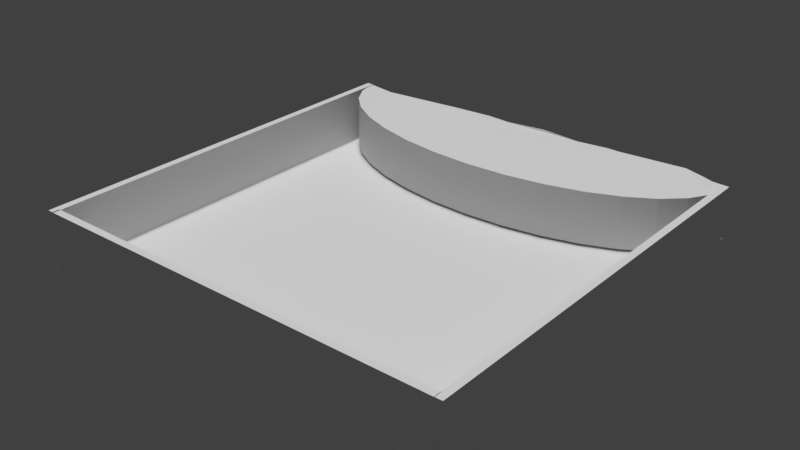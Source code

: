 # Source: mapa_sciany.blend  (saved by Blender 2.79.0; exported with 4.5.12 LTS)
import bpy
from mathutils import Matrix  # noqa: F401  (used for matrix-valued properties, if any)

bpy.ops.wm.read_factory_settings(use_empty=True)
scene = bpy.context.scene
scene.name = 'Scene'

# ---- collections
col_collection_1 = bpy.data.collections.new('Collection 1'); scene.collection.children.link(col_collection_1)

# ---- world
world_world = bpy.data.worlds.new('World'); scene.world = world_world
world_world.color = (0.05088, 0.05088, 0.05088)
world_world.use_sun_shadow = False
world_world.sun_shadow_jitter_overblur = 0.0
world_world.cycles.sampling_method = 'MANUAL'

# ---- lights
light_hemi = bpy.data.lights.new('Hemi', 'SUN')
light_hemi.transmission_factor = 0.0
light_hemi.angle = 0.1993
light_hemi.energy = 0.5
light_hemi.shadow_buffer_clip_start = 0.5
light_hemi.shadow_soft_size = 0.1
light_hemi.shadow_cascade_max_distance = 1000.0
light_hemi_001 = bpy.data.lights.new('Hemi.001', 'SUN')
light_hemi_001.transmission_factor = 0.0
light_hemi_001.angle = 0.1993
light_hemi_001.energy = 0.5
light_hemi_001.shadow_buffer_clip_start = 0.5
light_hemi_001.shadow_soft_size = 0.1
light_hemi_001.shadow_cascade_max_distance = 1000.0
light_hemi_002 = bpy.data.lights.new('Hemi.002', 'SUN')
light_hemi_002.transmission_factor = 0.0
light_hemi_002.angle = 0.1993
light_hemi_002.energy = 0.5
light_hemi_002.shadow_buffer_clip_start = 0.5
light_hemi_002.shadow_soft_size = 0.1
light_hemi_002.shadow_cascade_max_distance = 1000.0
light_hemi_003 = bpy.data.lights.new('Hemi.003', 'SUN')
light_hemi_003.transmission_factor = 0.0
light_hemi_003.angle = 0.1993
light_hemi_003.energy = 0.5
light_hemi_003.shadow_buffer_clip_start = 0.5
light_hemi_003.shadow_soft_size = 0.1
light_hemi_003.shadow_cascade_max_distance = 1000.0

# ---- meshes
me_cylinder = bpy.data.meshes.new('Cylinder')
me_cylinder.from_pydata([(0.04247, 0.1141, -0.9964), (0.04247, 0.1141, 1.004), (0.2312, 0.1145, -1.081), (0.2312, 0.1145, 0.9192), (0.3887, 0.1286, -1.027), (0.3887, 0.1286, 0.9728), (0.5094, 0.1253, -1.047), (0.5094, 0.1253, 0.9531), (0.661, 0.1222, -1.041), (0.661, 0.1222, 0.9595), (0.7875, 0.1116, -0.9047), (0.7875, 0.1116, 1.095), (0.87, 0.105, -1.018), (0.87, 0.105, 0.9821), (0.9189, 0.09237, -1.079), (0.9189, 0.09237, 0.9209), (0.9974, 0.0905, -1.093), (0.9974, 0.0905, 0.907), (0.9808, -0.1951, -1.0), (0.9808, -0.1951, 1.0), (0.9239, -0.3827, -1.0), (0.9239, -0.3827, 1.0), (0.8315, -0.5556, -1.0), (0.8315, -0.5556, 1.0), (0.7071, -0.7071, -1.0), (0.7071, -0.7071, 1.0), (0.5556, -0.8315, -1.0), (0.5556, -0.8315, 1.0), (0.3827, -0.9239, -1.0), (0.3827, -0.9239, 1.0), (0.1951, -0.9808, -1.0), (0.1951, -0.9808, 1.0), (-3.258e-07, -1.0, -1.0), (-3.258e-07, -1.0, 1.0), (-0.1951, -0.9808, -1.0), (-0.1951, -0.9808, 1.0), (-0.3827, -0.9239, -1.0), (-0.3827, -0.9239, 1.0), (-0.5556, -0.8315, -1.0), (-0.5556, -0.8315, 1.0), (-0.7071, -0.7071, -1.0), (-0.7071, -0.7071, 1.0), (-0.8315, -0.5556, -1.0), (-0.8315, -0.5556, 1.0), (-0.9239, -0.3827, -1.0), (-0.9239, -0.3827, 1.0), (-0.9808, -0.1951, -1.0), (-0.9808, -0.1951, 1.0), (-1.0, 9.656e-07, -0.9771), (-1.0, 9.656e-07, 1.023), (-0.9985, 0.02758, -1.147), (-0.9985, 0.02758, 0.8527), (-0.8886, 0.0413, -1.154), (-0.8886, 0.0413, 0.8456), (-0.7671, 0.0594, -1.149), (-0.7671, 0.0594, 0.8511), (-0.6009, 0.08405, -1.146), (-0.6009, 0.08405, 0.8541), (-0.456, 0.1033, -1.105), (-0.456, 0.1033, 0.8954), (-0.2768, 0.1132, -1.086), (-0.2768, 0.1186, 0.9141), (-0.1565, 0.09415, -1.082), (-0.1565, 0.09953, 0.9178)], [], [(0, 1, 3, 2), (2, 3, 5, 4), (4, 5, 7, 6), (6, 7, 9, 8), (8, 9, 11, 10), (10, 11, 13, 12), (12, 13, 15, 14), (14, 15, 17, 16), (16, 17, 19, 18), (18, 19, 21, 20), (20, 21, 23, 22), (22, 23, 25, 24), (24, 25, 27, 26), (26, 27, 29, 28), (28, 29, 31, 30), (30, 31, 33, 32), (32, 33, 35, 34), (34, 35, 37, 36), (36, 37, 39, 38), (38, 39, 41, 40), (40, 41, 43, 42), (42, 43, 45, 44), (44, 45, 47, 46), (46, 47, 49, 48), (48, 49, 51, 50), (50, 51, 53, 52), (52, 53, 55, 54), (54, 55, 57, 56), (56, 57, 59, 58), (58, 59, 61, 60), (3, 1, 63, 61, 59, 57, 55, 53, 51, 49, 47, 45, 43, 41, 39, 37, 35, 33, 31, 29, 27, 25, 23, 21, 19, 17, 15, 13, 11, 9, 7, 5), (60, 61, 63, 62), (62, 63, 1, 0), (0, 2, 4, 6, 8, 10, 12, 14, 16, 18, 20, 22, 24, 26, 28, 30, 32, 34, 36, 38, 40, 42, 44, 46, 48, 50, 52, 54, 56, 58, 60, 62)])
me_cylinder.use_remesh_preserve_volume = False
me_cylinder.use_remesh_preserve_attributes = False
me_cylinder.use_mirror_vertex_groups = False
me_cylinder.update()
me_cube_005 = bpy.data.meshes.new('Cube.005')
me_cube_005.from_pydata([(-1.02, -1.02, -1.02), (-1.02, -1.02, 1.02), (-1.02, 1.02, -1.02), (-1.02, 1.02, 1.02), (1.02, -1.02, -1.02), (1.02, -1.02, 1.02), (1.02, 1.02, -1.02), (1.02, 1.02, 1.02)], [], [(0, 1, 3, 2), (2, 3, 7, 6), (6, 7, 5, 4), (4, 5, 1, 0), (2, 6, 4, 0), (7, 3, 1, 5)])
me_cube_005.use_remesh_preserve_volume = False
me_cube_005.use_remesh_preserve_attributes = False
me_cube_005.use_mirror_vertex_groups = False
me_cube_005.update()
me_plane_003 = bpy.data.meshes.new('Plane.003')
me_plane_003.from_pydata([(-1.0, -1.0, 0.0), (1.0, -1.0, 0.0), (-1.0, 1.0, 0.0), (1.0, 1.0, 0.0)], [], [(0, 1, 3, 2)])
me_plane_003.use_remesh_preserve_volume = False
me_plane_003.use_remesh_preserve_attributes = False
me_plane_003.use_mirror_vertex_groups = False
me_plane_003.update()
me_cube_006 = bpy.data.meshes.new('Cube.006')
me_cube_006.from_pydata([(-1.02, -1.02, -1.02), (-1.02, -1.02, 1.02), (-1.02, 1.02, -1.02), (-1.02, 1.02, 1.02), (1.02, -1.02, -1.02), (1.02, -1.02, 1.02), (1.02, 1.02, -1.02), (1.02, 1.02, 1.02)], [], [(0, 1, 3, 2), (2, 3, 7, 6), (6, 7, 5, 4), (4, 5, 1, 0), (2, 6, 4, 0), (7, 3, 1, 5)])
me_cube_006.use_remesh_preserve_volume = False
me_cube_006.use_remesh_preserve_attributes = False
me_cube_006.use_mirror_vertex_groups = False
me_cube_006.update()
me_cube_008 = bpy.data.meshes.new('Cube.008')
me_cube_008.from_pydata([(-1.02, -1.02, -1.02), (-1.02, -1.02, 1.02), (-1.02, 1.02, -1.02), (-1.02, 1.02, 1.02), (1.02, -1.02, -1.02), (1.02, -1.02, 1.02), (1.02, 1.02, -1.02), (1.02, 1.02, 1.02)], [], [(0, 1, 3, 2), (2, 3, 7, 6), (6, 7, 5, 4), (4, 5, 1, 0), (2, 6, 4, 0), (7, 3, 1, 5)])
me_cube_008.use_remesh_preserve_volume = False
me_cube_008.use_remesh_preserve_attributes = False
me_cube_008.use_mirror_vertex_groups = False
me_cube_008.update()

# ---- objects
ob_hemi = bpy.data.objects.new('Hemi', light_hemi)
ob_cylinder = bpy.data.objects.new('Cylinder', me_cylinder)
ob_cube_002 = bpy.data.objects.new('Cube.002', me_cube_005)
ob_empty = bpy.data.objects.new('Empty', None)
ob_plane = bpy.data.objects.new('Plane', me_plane_003)
ob_cube_003 = bpy.data.objects.new('Cube.003', me_cube_006)
ob_cube_004 = bpy.data.objects.new('Cube.004', me_cube_008)
ob_hemi_001 = bpy.data.objects.new('Hemi.001', light_hemi_001)
ob_hemi_002 = bpy.data.objects.new('Hemi.002', light_hemi_002)
ob_hemi_003 = bpy.data.objects.new('Hemi.003', light_hemi_003)

# ---- transforms, parenting, visibility, modifiers, constraints
ob_hemi.location = (-1.599, 0.703, 6.134)
ob_hemi.lineart.crease_threshold = 0.0
ob_cylinder.location = (-6.232, 14.08, 0.9962)
ob_cylinder.scale = (8.0, 4.0, 1.0)
ob_cylinder.lineart.crease_threshold = 0.0
ob_cube_002.location = (-6.301, -1.619, 0.9281)
ob_cube_002.rotation_euler = (0.0, -0.0, 1.571)
ob_cube_002.scale = (-0.1367, 7.75, -1.092)
ob_cube_002.lineart.crease_threshold = 0.0
ob_empty.location = (-6.251, 19.35, -0.00214)
ob_empty.empty_image_offset = (0.0, 0.0)
ob_empty.lineart.crease_threshold = 0.0
ob_plane.location = (-6.357, 6.364, -0.08893)
ob_plane.scale = (8.112, 8.112, 8.112)
ob_plane.lineart.crease_threshold = 0.0
ob_cube_003.location = (1.727, 6.155, 0.9281)
ob_cube_003.scale = (-0.1367, 7.75, -1.092)
ob_cube_003.lineart.crease_threshold = 0.0
ob_cube_004.location = (-14.29, 6.155, 0.9281)
ob_cube_004.scale = (-0.1367, 7.75, -1.092)
ob_cube_004.lineart.crease_threshold = 0.0
ob_hemi_001.location = (-12.22, 0.703, 6.134)
ob_hemi_001.lineart.crease_threshold = 0.0
ob_hemi_002.location = (-12.22, 9.245, 6.134)
ob_hemi_002.lineart.crease_threshold = 0.0
ob_hemi_003.location = (-1.658, 9.482, 6.134)
ob_hemi_003.lineart.crease_threshold = 0.0

# ---- collection membership
col_collection_1.objects.link(ob_hemi)
col_collection_1.objects.link(ob_cylinder)
col_collection_1.objects.link(ob_cube_002)
col_collection_1.objects.link(ob_empty)
col_collection_1.objects.link(ob_plane)
col_collection_1.objects.link(ob_cube_003)
col_collection_1.objects.link(ob_cube_004)
col_collection_1.objects.link(ob_hemi_001)
col_collection_1.objects.link(ob_hemi_002)
col_collection_1.objects.link(ob_hemi_003)

# ---- scene / render settings (as saved in the file)
scene.frame_start = 1; scene.frame_end = 250; scene.frame_set(1)
scene.render.engine = 'BLENDER_EEVEE_NEXT'
scene.render.resolution_percentage = 50
scene.render.dither_intensity = 0.0
scene.cycles.use_denoising = False
scene.cycles.samples = 128
scene.cycles.sampling_pattern = 'TABULATED_SOBOL'
scene.cycles.use_adaptive_sampling = False
scene.cycles.use_light_tree = False
scene.cycles.blur_glossy = 0.0
scene.cycles.sample_clamp_indirect = 0.0
scene.view_settings.view_transform = 'Standard'
bpy.context.view_layer.update()

# ---- added for rendering (the .blend has no active camera): camera
cam_auto = bpy.data.cameras.new('AutoCamera')
cam_auto.lens = 50.0
cam_auto.sensor_width = 36.0
cam_auto.clip_end = 1000.0
ob_auto_camera = bpy.data.objects.new('AutoCamera', cam_auto)
scene.collection.objects.link(ob_auto_camera)
ob_auto_camera.location = (15.1908, -19.3705, 18.1467)
ob_auto_camera.rotation_euler = (1.09748, -7.21219e-08, 0.694738)
scene.camera = ob_auto_camera
bpy.context.view_layer.update()
